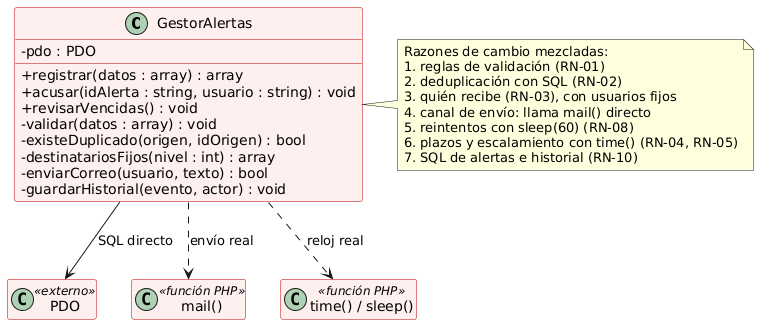

The diagram above was rendered by PlantUML. Its source (embedded in the PNG):
@startuml srp-antes
' Semana 2 - SRP: diseño ANTES (una clase con siete razones de cambio)
skinparam classAttributeIconSize 0
skinparam class {
  BackgroundColor #FFF0F0
  BorderColor #C00000
}
class GestorAlertas {
  - pdo : PDO
  + registrar(datos : array) : array
  + acusar(idAlerta : string, usuario : string) : void
  + revisarVencidas() : void
  - validar(datos : array) : void
  - existeDuplicado(origen, idOrigen) : bool
  - destinatariosFijos(nivel : int) : array
  - enviarCorreo(usuario, texto) : bool
  - guardarHistorial(evento, actor) : void
}
note right of GestorAlertas
  Razones de cambio mezcladas:
  1. reglas de validación (RN-01)
  2. deduplicación con SQL (RN-02)
  3. quién recibe (RN-03), con usuarios fijos
  4. canal de envío: llama mail() directo
  5. reintentos con sleep(60) (RN-08)
  6. plazos y escalamiento con time() (RN-04, RN-05)
  7. SQL de alertas e historial (RN-10)
end note
class PDO <<externo>>
GestorAlertas --> PDO : SQL directo
class "mail()" as MAIL <<función PHP>>
class "time() / sleep()" as TIEMPO <<función PHP>>
hide MAIL members
hide TIEMPO members
hide PDO members
GestorAlertas ..> MAIL : envío real
GestorAlertas ..> TIEMPO : reloj real
@enduml